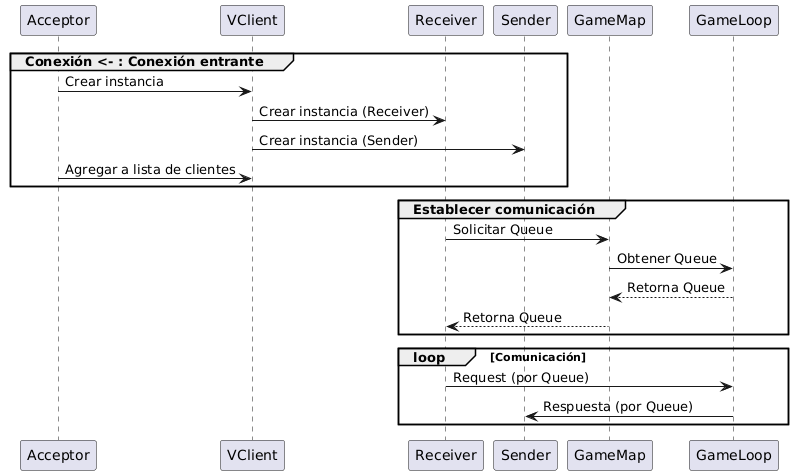

The diagram above was rendered by PlantUML. Its source (embedded in the PNG):
@startuml
participant Acceptor
participant VClient
participant Receiver
participant Sender
participant GameMap
participant GameLoop

group Conexión <- : Conexión entrante
    Acceptor -> VClient: Crear instancia
    VClient -> Receiver: Crear instancia (Receiver)
    VClient -> Sender: Crear instancia (Sender)
    Acceptor -> VClient: Agregar a lista de clientes
end

group Establecer comunicación
    Receiver -> GameMap: Solicitar Queue
    GameMap -> GameLoop: Obtener Queue
    GameLoop --> GameMap: Retorna Queue
    GameMap --> Receiver: Retorna Queue
end

loop Comunicación
    Receiver -> GameLoop: Request (por Queue)
    GameLoop -> Sender: Respuesta (por Queue)
end
@enduml